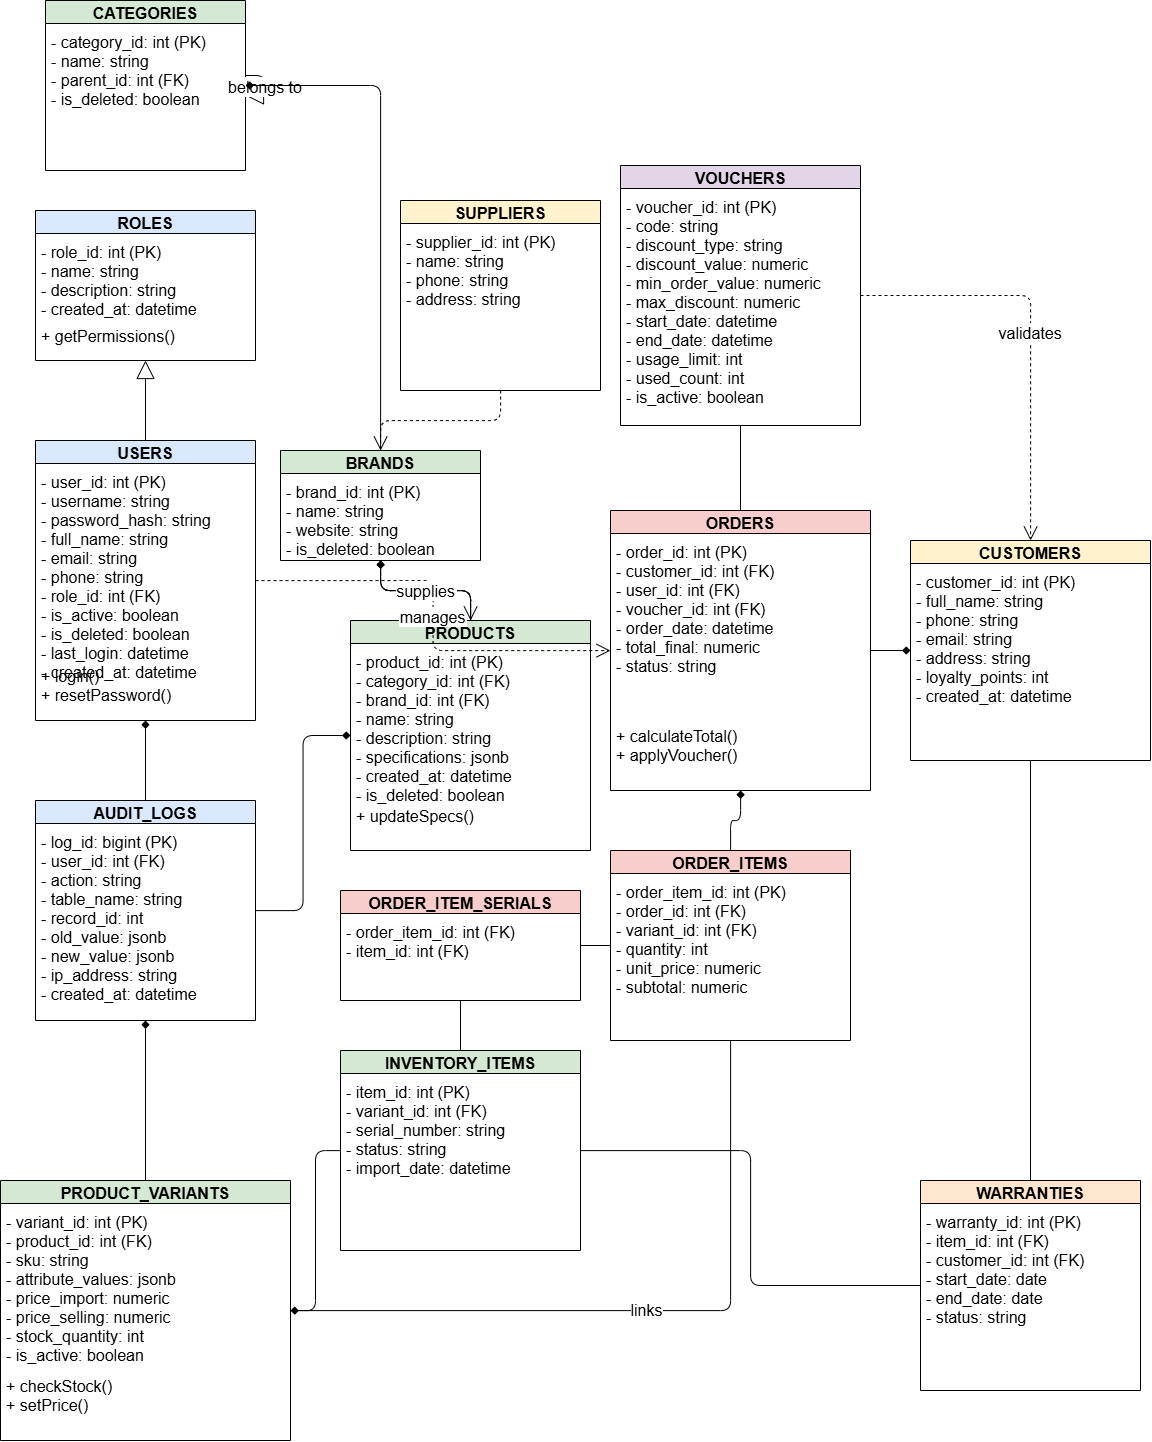

The diagram above was exported from draw.io. Its source (the exported page's mxGraphModel, read from the mxfile embedded in the PNG):
<mxGraphModel dx="2289" dy="1247" grid="1" gridSize="10" guides="1" tooltips="1" connect="1" arrows="1" fold="1" page="1" pageScale="1" pageWidth="2000" pageHeight="2000" math="0" shadow="0">
  <root>
    <mxCell id="0" />
    <mxCell id="1" parent="0" />
    <mxCell id="cRoles" parent="1" style="swimlane;fontStyle=1;align=center;fillColor=#dae8fc;fontSize=16;" value="ROLES" vertex="1">
      <mxGeometry height="150" width="220" x="75" y="730" as="geometry" />
    </mxCell>
    <mxCell id="cRolesAttr" parent="cRoles" style="text;align=left;spacingLeft=4;fontSize=16;" value="- role_id: int (PK)&#10;- name: string&#10;- description: string&#10;- created_at: datetime" vertex="1">
      <mxGeometry height="84" width="220" y="26" as="geometry" />
    </mxCell>
    <mxCell id="cRolesMeth" parent="cRoles" style="text;align=left;spacingLeft=4;fontSize=16;" value="+ getPermissions()" vertex="1">
      <mxGeometry height="40" width="220" y="110" as="geometry" />
    </mxCell>
    <mxCell id="cUsers" parent="1" style="swimlane;fontStyle=1;align=center;fillColor=#dae8fc;fontSize=16;" value="USERS" vertex="1">
      <mxGeometry height="280" width="220" x="75" y="960" as="geometry" />
    </mxCell>
    <mxCell id="cUsersAttr" parent="cUsers" style="text;align=left;spacingLeft=4;fontSize=16;" value="- user_id: int (PK)&#10;- username: string&#10;- password_hash: string&#10;- full_name: string&#10;- email: string&#10;- phone: string&#10;- role_id: int (FK)&#10;- is_active: boolean&#10;- is_deleted: boolean&#10;- last_login: datetime&#10;- created_at: datetime" vertex="1">
      <mxGeometry height="194" width="220" y="26" as="geometry" />
    </mxCell>
    <mxCell id="cUsersMeth" parent="cUsers" style="text;align=left;spacingLeft=4;fontSize=16;" value="+ login()&#10;+ resetPassword()" vertex="1">
      <mxGeometry height="60" width="220" y="220" as="geometry" />
    </mxCell>
    <mxCell id="cProd" parent="1" style="swimlane;fontStyle=1;align=center;fillColor=#d5e8d4;fontSize=16;" value="PRODUCTS" vertex="1">
      <mxGeometry height="230" width="240" x="390" y="1140" as="geometry" />
    </mxCell>
    <mxCell id="cProdAttr" parent="cProd" style="text;align=left;spacingLeft=4;fontSize=16;" value="- product_id: int (PK)&#10;- category_id: int (FK)&#10;- brand_id: int (FK)&#10;- name: string&#10;- description: string&#10;- specifications: jsonb&#10;- created_at: datetime&#10;- is_deleted: boolean" vertex="1">
      <mxGeometry height="154" width="240" y="26" as="geometry" />
    </mxCell>
    <mxCell id="cProdMeth" parent="cProd" style="text;align=left;spacingLeft=4;fontSize=16;" value="+ updateSpecs()" vertex="1">
      <mxGeometry height="50" width="240" y="180" as="geometry" />
    </mxCell>
    <mxCell id="cVar" parent="1" style="swimlane;fontStyle=1;align=center;fillColor=#d5e8d4;fontSize=16;" value="PRODUCT_VARIANTS" vertex="1">
      <mxGeometry height="260" width="290" x="40" y="1700" as="geometry" />
    </mxCell>
    <mxCell id="cVarAttr" parent="cVar" style="text;align=left;spacingLeft=4;fontSize=16;" value="- variant_id: int (PK)&#10;- product_id: int (FK)&#10;- sku: string&#10;- attribute_values: jsonb&#10;- price_import: numeric&#10;- price_selling: numeric&#10;- stock_quantity: int&#10;- is_active: boolean" vertex="1">
      <mxGeometry height="234" width="290" y="26" as="geometry" />
    </mxCell>
    <mxCell id="cVarMeth" parent="cVar" style="text;align=left;spacingLeft=4;fontSize=16;" value="+ checkStock()&#10;+ setPrice()" vertex="1">
      <mxGeometry height="50" width="240" y="190" as="geometry" />
    </mxCell>
    <mxCell id="cInv" parent="1" style="swimlane;fontStyle=1;align=center;fillColor=#d5e8d4;fontSize=16;" value="INVENTORY_ITEMS" vertex="1">
      <mxGeometry height="200" width="240" x="380" y="1570" as="geometry" />
    </mxCell>
    <mxCell id="cInvAttr" parent="cInv" style="text;align=left;spacingLeft=4;fontSize=16;" value="- item_id: int (PK)&#10;- variant_id: int (FK)&#10;- serial_number: string&#10;- status: string&#10;- import_date: datetime" vertex="1">
      <mxGeometry height="124" width="240" y="26" as="geometry" />
    </mxCell>
    <mxCell id="cSerials" parent="1" style="swimlane;fontStyle=1;align=center;fillColor=#f8cecc;fontSize=16;" value="ORDER_ITEM_SERIALS" vertex="1">
      <mxGeometry height="110" width="240" x="380" y="1410" as="geometry" />
    </mxCell>
    <mxCell id="cSerialsAttr" parent="cSerials" style="text;align=left;spacingLeft=4;fontSize=16;" value="- order_item_id: int (FK)&#10;- item_id: int (FK)" vertex="1">
      <mxGeometry height="64" width="240" y="26" as="geometry" />
    </mxCell>
    <mxCell id="cCust" parent="1" style="swimlane;fontStyle=1;align=center;fillColor=#fff2cc;fontSize=16;" value="CUSTOMERS" vertex="1">
      <mxGeometry height="220" width="240" x="950" y="1060" as="geometry" />
    </mxCell>
    <mxCell id="cCustAttr" parent="cCust" style="text;align=left;spacingLeft=4;fontSize=16;" value="- customer_id: int (PK)&#10;- full_name: string&#10;- phone: string&#10;- email: string&#10;- address: string&#10;- loyalty_points: int&#10;- created_at: datetime" vertex="1">
      <mxGeometry height="144" width="240" y="26" as="geometry" />
    </mxCell>
    <mxCell id="cVouch" parent="1" style="swimlane;fontStyle=1;align=center;fillColor=#e1d5e7;fontSize=16;" value="VOUCHERS" vertex="1">
      <mxGeometry height="260" width="240" x="660" y="685" as="geometry" />
    </mxCell>
    <mxCell id="cVouchAttr" parent="cVouch" style="text;align=left;spacingLeft=4;fontSize=16;" value="- voucher_id: int (PK)&#10;- code: string&#10;- discount_type: string&#10;- discount_value: numeric&#10;- min_order_value: numeric&#10;- max_discount: numeric&#10;- start_date: datetime&#10;- end_date: datetime&#10;- usage_limit: int&#10;- used_count: int&#10;- is_active: boolean" vertex="1">
      <mxGeometry height="184" width="240" y="26" as="geometry" />
    </mxCell>
    <mxCell id="cOrders" parent="1" style="swimlane;fontStyle=1;align=center;fillColor=#f8cecc;fontSize=16;" value="ORDERS" vertex="1">
      <mxGeometry height="280" width="260" x="650" y="1030" as="geometry" />
    </mxCell>
    <mxCell id="cOrdersAttr" parent="cOrders" style="text;align=left;spacingLeft=4;fontSize=16;" value="- order_id: int (PK)&#10;- customer_id: int (FK)&#10;- user_id: int (FK)&#10;- voucher_id: int (FK)&#10;- order_date: datetime&#10;- total_final: numeric&#10;- status: string" vertex="1">
      <mxGeometry height="184" width="260" y="26" as="geometry" />
    </mxCell>
    <mxCell id="cOrdersMeth" parent="cOrders" style="text;align=left;spacingLeft=4;fontSize=16;" value="+ calculateTotal()&#10;+ applyVoucher()" vertex="1">
      <mxGeometry height="70" width="260" y="210" as="geometry" />
    </mxCell>
    <mxCell id="cItems" parent="1" style="swimlane;fontStyle=1;align=center;fillColor=#f8cecc;fontSize=16;" value="ORDER_ITEMS" vertex="1">
      <mxGeometry height="190" width="240" x="650" y="1370" as="geometry" />
    </mxCell>
    <mxCell id="cItemsAttr" parent="cItems" style="text;align=left;spacingLeft=4;fontSize=16;" value="- order_item_id: int (PK)&#10;- order_id: int (FK)&#10;- variant_id: int (FK)&#10;- quantity: int&#10;- unit_price: numeric&#10;- subtotal: numeric" vertex="1">
      <mxGeometry height="114" width="240" y="26" as="geometry" />
    </mxCell>
    <mxCell id="cWarr" parent="1" style="swimlane;fontStyle=1;align=center;fillColor=#ffe6cc;fontSize=16;" value="WARRANTIES" vertex="1">
      <mxGeometry height="210" width="220" x="960" y="1700" as="geometry" />
    </mxCell>
    <mxCell id="cWarrAttr" parent="cWarr" style="text;align=left;spacingLeft=4;fontSize=16;" value="- warranty_id: int (PK)&#10;- item_id: int (FK)&#10;- customer_id: int (FK)&#10;- start_date: date&#10;- end_date: date&#10;- status: string" vertex="1">
      <mxGeometry height="134" width="220" y="26" as="geometry" />
    </mxCell>
    <mxCell id="cCat" parent="1" style="swimlane;fontStyle=1;align=center;fillColor=#d5e8d4;fontSize=16;" value="CATEGORIES" vertex="1">
      <mxGeometry height="170" width="200" x="85" y="520" as="geometry" />
    </mxCell>
    <mxCell id="cCatAttr" parent="cCat" style="text;align=left;spacingLeft=4;fontSize=16;" value="- category_id: int (PK)&#10;- name: string&#10;- parent_id: int (FK)&#10;- is_deleted: boolean" vertex="1">
      <mxGeometry height="94" width="200" y="26" as="geometry" />
    </mxCell>
    <mxCell id="cSupp" parent="1" style="swimlane;fontStyle=1;align=center;fillColor=#fff2cc;fontSize=16;" value="SUPPLIERS" vertex="1">
      <mxGeometry height="190" width="200" x="440" y="720" as="geometry" />
    </mxCell>
    <mxCell id="cSuppAttr" parent="cSupp" style="text;align=left;spacingLeft=4;fontSize=16;" value="- supplier_id: int (PK)&#10;- name: string&#10;- phone: string&#10;- address: string" vertex="1">
      <mxGeometry height="114" width="200" y="26" as="geometry" />
    </mxCell>
    <mxCell id="r1" edge="1" parent="1" source="cUsers" style="endArrow=block;endSize=16;endFill=0;edgeStyle=orthogonalEdgeStyle;fontSize=16;" target="cRoles">
      <mxGeometry relative="1" as="geometry" />
    </mxCell>
    <mxCell id="r2" edge="1" parent="1" source="cUsers" style="endArrow=none;html=1;startArrow=diamond;startFill=1;edgeStyle=orthogonalEdgeStyle;fontSize=16;" target="cAudit">
      <mxGeometry relative="1" as="geometry" />
    </mxCell>
    <mxCell id="r3" edge="1" parent="1" source="cBrands" style="endArrow=none;html=1;startArrow=diamond;startFill=1;edgeStyle=orthogonalEdgeStyle;fontSize=16;" target="cProd">
      <mxGeometry relative="1" as="geometry" />
    </mxCell>
    <mxCell id="r4" edge="1" parent="1" source="cBrands" style="endArrow=none;html=1;startArrow=diamond;startFill=1;edgeStyle=orthogonalEdgeStyle;fontSize=16;" target="cProd">
      <mxGeometry relative="1" as="geometry" />
    </mxCell>
    <mxCell id="r5" edge="1" parent="1" source="cAudit" style="endArrow=none;html=1;startArrow=diamond;startFill=1;edgeStyle=orthogonalEdgeStyle;fontSize=16;" target="cVar">
      <mxGeometry relative="1" as="geometry" />
    </mxCell>
    <mxCell id="r6" edge="1" parent="1" source="cVar" style="endArrow=none;html=1;startArrow=diamond;startFill=1;edgeStyle=orthogonalEdgeStyle;fontSize=16;" target="cInv">
      <mxGeometry relative="1" as="geometry" />
    </mxCell>
    <mxCell id="r7" edge="1" parent="1" source="cCust" style="endArrow=none;html=1;startArrow=diamond;startFill=1;edgeStyle=orthogonalEdgeStyle;fontSize=16;" target="cOrders">
      <mxGeometry relative="1" as="geometry" />
    </mxCell>
    <mxCell id="r8" edge="1" parent="1" source="cOrders" style="endArrow=none;html=1;startArrow=diamond;startFill=1;edgeStyle=orthogonalEdgeStyle;fontSize=16;" target="cItems">
      <mxGeometry relative="1" as="geometry" />
    </mxCell>
    <mxCell id="r9" edge="1" parent="1" source="cVouch" style="endArrow=none;html=1;edgeStyle=orthogonalEdgeStyle;fontSize=16;" target="cOrders">
      <mxGeometry relative="1" as="geometry" />
    </mxCell>
    <mxCell id="r10" edge="1" parent="1" source="cInv" style="endArrow=none;html=1;edgeStyle=orthogonalEdgeStyle;fontSize=16;" target="cSerials">
      <mxGeometry relative="1" as="geometry" />
    </mxCell>
    <mxCell id="r11" edge="1" parent="1" source="cItems" style="endArrow=none;html=1;edgeStyle=orthogonalEdgeStyle;fontSize=16;" target="cSerials">
      <mxGeometry relative="1" as="geometry" />
    </mxCell>
    <mxCell id="r12" edge="1" parent="1" source="cInv" style="endArrow=none;html=1;edgeStyle=orthogonalEdgeStyle;fontSize=16;" target="cWarr">
      <mxGeometry relative="1" as="geometry" />
    </mxCell>
    <mxCell id="r13" edge="1" parent="1" source="cCust" style="endArrow=none;html=1;edgeStyle=orthogonalEdgeStyle;fontSize=16;" target="cWarr">
      <mxGeometry relative="1" as="geometry" />
    </mxCell>
    <mxCell id="r14" edge="1" parent="1" source="cUsers" style="endArrow=open;endSize=12;dashed=1;edgeStyle=orthogonalEdgeStyle;fontSize=16;" target="cOrders" value="manages">
      <mxGeometry relative="1" as="geometry" />
    </mxCell>
    <mxCell id="r15" edge="1" parent="1" source="cBrands" style="endArrow=open;endSize=12;dashed=1;edgeStyle=orthogonalEdgeStyle;fontSize=16;" target="cProd" value="supplies">
      <mxGeometry relative="1" as="geometry" />
    </mxCell>
    <mxCell id="r16" edge="1" parent="1" source="cCat" style="endArrow=block;endSize=16;endFill=0;edgeStyle=orthogonalEdgeStyle;fontSize=16;" target="cCat" value="belongs to">
      <mxGeometry relative="1" as="geometry" />
    </mxCell>
    <mxCell id="r17" edge="1" parent="1" source="cVouch" style="endArrow=open;endSize=12;dashed=1;edgeStyle=orthogonalEdgeStyle;fontSize=16;" target="cCust" value="validates">
      <mxGeometry relative="1" as="geometry" />
    </mxCell>
    <mxCell id="r18" edge="1" parent="1" source="cVar" style="endArrow=none;html=1;edgeStyle=orthogonalEdgeStyle;fontSize=16;" target="cItems" value="links">
      <mxGeometry relative="1" as="geometry" />
    </mxCell>
    <mxCell id="kTHKNtSDPAkjAUMmXNkY-3" edge="1" parent="1" source="cProd" style="endArrow=none;html=1;startArrow=diamond;startFill=1;edgeStyle=orthogonalEdgeStyle;fontSize=16;" target="cAudit" value="">
      <mxGeometry relative="1" as="geometry">
        <mxPoint x="350" y="355" as="sourcePoint" />
        <mxPoint x="185" y="1700" as="targetPoint" />
      </mxGeometry>
    </mxCell>
    <mxCell id="cAudit" parent="1" style="swimlane;fontStyle=1;align=center;fillColor=#dae8fc;fontSize=16;" value="AUDIT_LOGS" vertex="1">
      <mxGeometry height="220" width="220" x="75" y="1320" as="geometry" />
    </mxCell>
    <mxCell id="cAuditAttr" parent="cAudit" style="text;align=left;spacingLeft=4;fontSize=16;" value="- log_id: bigint (PK)&#10;- user_id: int (FK)&#10;- action: string&#10;- table_name: string&#10;- record_id: int&#10;- old_value: jsonb&#10;- new_value: jsonb&#10;- ip_address: string&#10;- created_at: datetime" vertex="1">
      <mxGeometry height="154" width="220" y="26" as="geometry" />
    </mxCell>
    <mxCell id="kTHKNtSDPAkjAUMmXNkY-4" edge="1" parent="1" source="cSupp" style="endArrow=open;endSize=12;dashed=1;edgeStyle=orthogonalEdgeStyle;fontSize=16;" target="cBrands" value="">
      <mxGeometry relative="1" as="geometry">
        <mxPoint x="1410" y="125" as="sourcePoint" />
        <mxPoint x="500" y="860" as="targetPoint" />
      </mxGeometry>
    </mxCell>
    <mxCell id="kTHKNtSDPAkjAUMmXNkY-5" edge="1" parent="1" source="cCat" style="endArrow=none;html=1;startArrow=diamond;startFill=1;edgeStyle=orthogonalEdgeStyle;fontSize=16;" target="cBrands" value="">
      <mxGeometry relative="1" as="geometry">
        <mxPoint x="285" y="605" as="sourcePoint" />
        <mxPoint x="510" y="1140" as="targetPoint" />
      </mxGeometry>
    </mxCell>
    <mxCell id="cBrands" parent="1" style="swimlane;fontStyle=1;align=center;fillColor=#d5e8d4;fontSize=16;" value="BRANDS" vertex="1">
      <mxGeometry height="110" width="200" x="320" y="970" as="geometry" />
    </mxCell>
    <mxCell id="cBrandsAttr" parent="cBrands" style="text;align=left;spacingLeft=4;fontSize=16;" value="- brand_id: int (PK)&#10;- name: string&#10;- website: string&#10;- is_deleted: boolean" vertex="1">
      <mxGeometry height="84" width="200" y="26" as="geometry" />
    </mxCell>
  </root>
</mxGraphModel>